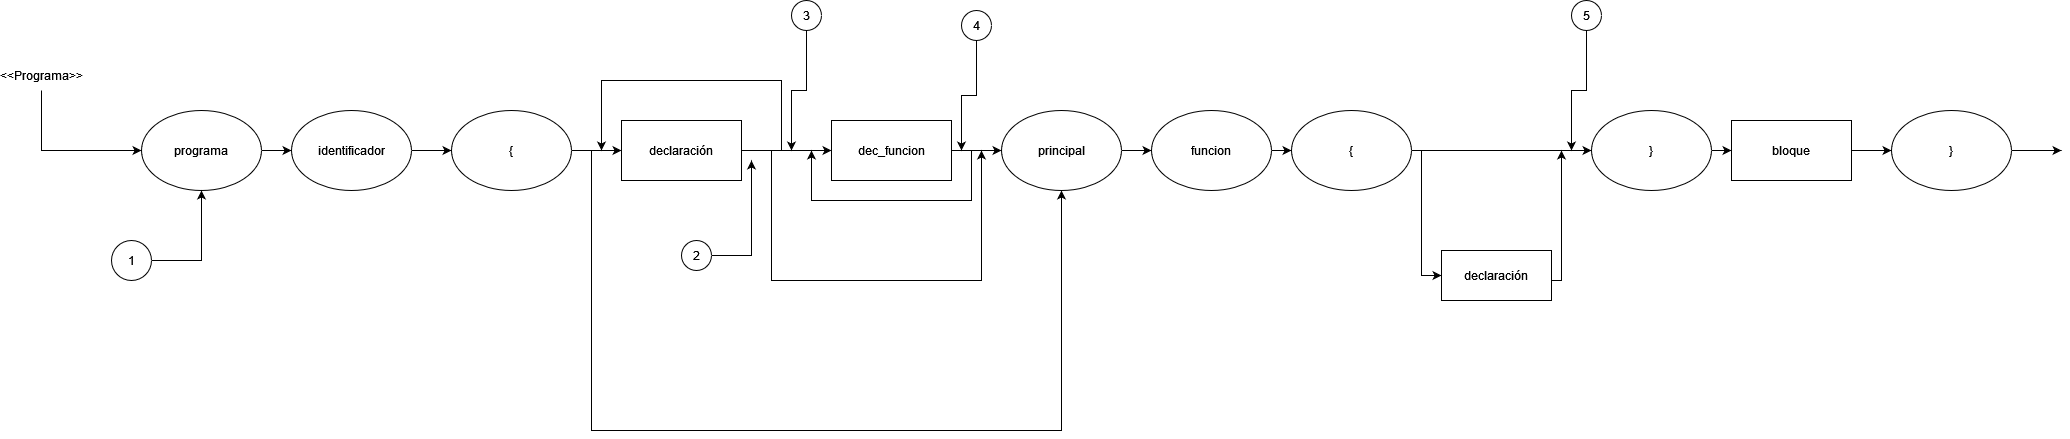

The diagram above was exported from draw.io. Its source (the exported page's mxGraphModel, read from the mxfile embedded in the PNG):
<mxGraphModel dx="1102" dy="600" grid="1" gridSize="10" guides="1" tooltips="1" connect="1" arrows="1" fold="1" page="1" pageScale="1" pageWidth="850" pageHeight="1100" math="0" shadow="0">
  <root>
    <mxCell id="0" />
    <mxCell id="1" parent="0" />
    <mxCell id="-Ek_wmp1hIP5h76wS6A3-11" style="edgeStyle=orthogonalEdgeStyle;rounded=0;orthogonalLoop=1;jettySize=auto;html=1;exitX=1;exitY=0.5;exitDx=0;exitDy=0;entryX=0;entryY=0.5;entryDx=0;entryDy=0;" parent="1" source="-Ek_wmp1hIP5h76wS6A3-3" target="-Ek_wmp1hIP5h76wS6A3-4" edge="1">
      <mxGeometry relative="1" as="geometry" />
    </mxCell>
    <mxCell id="-Ek_wmp1hIP5h76wS6A3-3" value="programa" style="ellipse;whiteSpace=wrap;html=1;" parent="1" vertex="1">
      <mxGeometry x="160" y="150" width="120" height="80" as="geometry" />
    </mxCell>
    <mxCell id="-Ek_wmp1hIP5h76wS6A3-12" style="edgeStyle=orthogonalEdgeStyle;rounded=0;orthogonalLoop=1;jettySize=auto;html=1;exitX=1;exitY=0.5;exitDx=0;exitDy=0;entryX=0;entryY=0.5;entryDx=0;entryDy=0;" parent="1" source="-Ek_wmp1hIP5h76wS6A3-4" target="-Ek_wmp1hIP5h76wS6A3-5" edge="1">
      <mxGeometry relative="1" as="geometry" />
    </mxCell>
    <mxCell id="-Ek_wmp1hIP5h76wS6A3-4" value="identificador" style="ellipse;whiteSpace=wrap;html=1;" parent="1" vertex="1">
      <mxGeometry x="310" y="150" width="120" height="80" as="geometry" />
    </mxCell>
    <mxCell id="-Ek_wmp1hIP5h76wS6A3-13" style="edgeStyle=orthogonalEdgeStyle;rounded=0;orthogonalLoop=1;jettySize=auto;html=1;exitX=1;exitY=0.5;exitDx=0;exitDy=0;entryX=0;entryY=0.5;entryDx=0;entryDy=0;" parent="1" source="-Ek_wmp1hIP5h76wS6A3-5" target="-Ek_wmp1hIP5h76wS6A3-9" edge="1">
      <mxGeometry relative="1" as="geometry" />
    </mxCell>
    <mxCell id="-Ek_wmp1hIP5h76wS6A3-16" style="edgeStyle=orthogonalEdgeStyle;rounded=0;orthogonalLoop=1;jettySize=auto;html=1;exitX=1;exitY=0.5;exitDx=0;exitDy=0;entryX=0.5;entryY=1;entryDx=0;entryDy=0;" parent="1" source="-Ek_wmp1hIP5h76wS6A3-5" target="-Ek_wmp1hIP5h76wS6A3-6" edge="1">
      <mxGeometry relative="1" as="geometry">
        <Array as="points">
          <mxPoint x="610" y="190" />
          <mxPoint x="610" y="470" />
          <mxPoint x="1080" y="470" />
        </Array>
      </mxGeometry>
    </mxCell>
    <mxCell id="-Ek_wmp1hIP5h76wS6A3-5" value="{" style="ellipse;whiteSpace=wrap;html=1;" parent="1" vertex="1">
      <mxGeometry x="470" y="150" width="120" height="80" as="geometry" />
    </mxCell>
    <mxCell id="yb2BkM19K2w0UC0zzwEE-10" style="edgeStyle=orthogonalEdgeStyle;rounded=0;orthogonalLoop=1;jettySize=auto;html=1;exitX=1;exitY=0.5;exitDx=0;exitDy=0;entryX=0;entryY=0.5;entryDx=0;entryDy=0;" parent="1" source="-Ek_wmp1hIP5h76wS6A3-6" target="-Ek_wmp1hIP5h76wS6A3-7" edge="1">
      <mxGeometry relative="1" as="geometry" />
    </mxCell>
    <mxCell id="-Ek_wmp1hIP5h76wS6A3-6" value="principal" style="ellipse;whiteSpace=wrap;html=1;" parent="1" vertex="1">
      <mxGeometry x="1020" y="150" width="120" height="80" as="geometry" />
    </mxCell>
    <mxCell id="yb2BkM19K2w0UC0zzwEE-11" style="edgeStyle=orthogonalEdgeStyle;rounded=0;orthogonalLoop=1;jettySize=auto;html=1;exitX=1;exitY=0.5;exitDx=0;exitDy=0;" parent="1" source="-Ek_wmp1hIP5h76wS6A3-7" target="yb2BkM19K2w0UC0zzwEE-7" edge="1">
      <mxGeometry relative="1" as="geometry" />
    </mxCell>
    <mxCell id="-Ek_wmp1hIP5h76wS6A3-7" value="funcion" style="ellipse;whiteSpace=wrap;html=1;" parent="1" vertex="1">
      <mxGeometry x="1170" y="150" width="120" height="80" as="geometry" />
    </mxCell>
    <mxCell id="yb2BkM19K2w0UC0zzwEE-6" style="edgeStyle=orthogonalEdgeStyle;rounded=0;orthogonalLoop=1;jettySize=auto;html=1;exitX=1;exitY=0.5;exitDx=0;exitDy=0;entryX=0;entryY=0.5;entryDx=0;entryDy=0;" parent="1" source="-Ek_wmp1hIP5h76wS6A3-8" target="-Ek_wmp1hIP5h76wS6A3-14" edge="1">
      <mxGeometry relative="1" as="geometry" />
    </mxCell>
    <mxCell id="-Ek_wmp1hIP5h76wS6A3-8" value="bloque" style="rounded=0;whiteSpace=wrap;html=1;" parent="1" vertex="1">
      <mxGeometry x="1750" y="160" width="120" height="60" as="geometry" />
    </mxCell>
    <mxCell id="-Ek_wmp1hIP5h76wS6A3-18" style="edgeStyle=orthogonalEdgeStyle;rounded=0;orthogonalLoop=1;jettySize=auto;html=1;exitX=1;exitY=0.5;exitDx=0;exitDy=0;" parent="1" source="-Ek_wmp1hIP5h76wS6A3-9" edge="1">
      <mxGeometry relative="1" as="geometry">
        <mxPoint x="620" y="190" as="targetPoint" />
        <Array as="points">
          <mxPoint x="800" y="190" />
          <mxPoint x="800" y="120" />
          <mxPoint x="620" y="120" />
        </Array>
      </mxGeometry>
    </mxCell>
    <mxCell id="sQSL-QB57UDw8AtsB-zh-1" style="edgeStyle=orthogonalEdgeStyle;rounded=0;orthogonalLoop=1;jettySize=auto;html=1;exitX=1;exitY=0.5;exitDx=0;exitDy=0;entryX=0;entryY=0.5;entryDx=0;entryDy=0;" parent="1" source="-Ek_wmp1hIP5h76wS6A3-9" target="-Ek_wmp1hIP5h76wS6A3-10" edge="1">
      <mxGeometry relative="1" as="geometry" />
    </mxCell>
    <mxCell id="yb2BkM19K2w0UC0zzwEE-1" style="edgeStyle=orthogonalEdgeStyle;rounded=0;orthogonalLoop=1;jettySize=auto;html=1;exitX=1;exitY=0.5;exitDx=0;exitDy=0;" parent="1" source="-Ek_wmp1hIP5h76wS6A3-9" edge="1">
      <mxGeometry relative="1" as="geometry">
        <mxPoint x="1000" y="190" as="targetPoint" />
        <Array as="points">
          <mxPoint x="790" y="190" />
          <mxPoint x="790" y="320" />
          <mxPoint x="1000" y="320" />
        </Array>
      </mxGeometry>
    </mxCell>
    <mxCell id="-Ek_wmp1hIP5h76wS6A3-9" value="declaración" style="rounded=0;whiteSpace=wrap;html=1;" parent="1" vertex="1">
      <mxGeometry x="640" y="160" width="120" height="60" as="geometry" />
    </mxCell>
    <mxCell id="sQSL-QB57UDw8AtsB-zh-2" style="edgeStyle=orthogonalEdgeStyle;rounded=0;orthogonalLoop=1;jettySize=auto;html=1;exitX=1;exitY=0.5;exitDx=0;exitDy=0;entryX=0;entryY=0.5;entryDx=0;entryDy=0;" parent="1" source="-Ek_wmp1hIP5h76wS6A3-10" target="-Ek_wmp1hIP5h76wS6A3-6" edge="1">
      <mxGeometry relative="1" as="geometry" />
    </mxCell>
    <mxCell id="sQSL-QB57UDw8AtsB-zh-3" style="edgeStyle=orthogonalEdgeStyle;rounded=0;orthogonalLoop=1;jettySize=auto;html=1;exitX=1;exitY=0.5;exitDx=0;exitDy=0;" parent="1" source="-Ek_wmp1hIP5h76wS6A3-10" edge="1">
      <mxGeometry relative="1" as="geometry">
        <mxPoint x="830" y="190" as="targetPoint" />
        <Array as="points">
          <mxPoint x="990" y="190" />
          <mxPoint x="990" y="240" />
          <mxPoint x="830" y="240" />
          <mxPoint x="830" y="190" />
        </Array>
      </mxGeometry>
    </mxCell>
    <mxCell id="-Ek_wmp1hIP5h76wS6A3-10" value="dec_funcion" style="rounded=0;whiteSpace=wrap;html=1;" parent="1" vertex="1">
      <mxGeometry x="850" y="160" width="120" height="60" as="geometry" />
    </mxCell>
    <mxCell id="-Ek_wmp1hIP5h76wS6A3-15" style="edgeStyle=orthogonalEdgeStyle;rounded=0;orthogonalLoop=1;jettySize=auto;html=1;exitX=1;exitY=0.5;exitDx=0;exitDy=0;" parent="1" source="-Ek_wmp1hIP5h76wS6A3-14" edge="1">
      <mxGeometry relative="1" as="geometry">
        <mxPoint x="2080" y="190" as="targetPoint" />
      </mxGeometry>
    </mxCell>
    <mxCell id="-Ek_wmp1hIP5h76wS6A3-14" value="}" style="ellipse;whiteSpace=wrap;html=1;" parent="1" vertex="1">
      <mxGeometry x="1910" y="150" width="120" height="80" as="geometry" />
    </mxCell>
    <mxCell id="kSH1qjILlmoPHv6J4ONZ-2" style="edgeStyle=orthogonalEdgeStyle;rounded=0;orthogonalLoop=1;jettySize=auto;html=1;exitX=0.5;exitY=1;exitDx=0;exitDy=0;entryX=0;entryY=0.5;entryDx=0;entryDy=0;" parent="1" source="IZjuCjLGIsFQn_JWxHpo-1" target="-Ek_wmp1hIP5h76wS6A3-3" edge="1">
      <mxGeometry relative="1" as="geometry">
        <mxPoint x="100" y="190" as="sourcePoint" />
      </mxGeometry>
    </mxCell>
    <mxCell id="IZjuCjLGIsFQn_JWxHpo-1" value="&amp;lt;&amp;lt;Programa&amp;gt;&amp;gt;" style="text;html=1;strokeColor=none;fillColor=none;align=center;verticalAlign=middle;whiteSpace=wrap;rounded=0;" parent="1" vertex="1">
      <mxGeometry x="30" y="100" width="60" height="30" as="geometry" />
    </mxCell>
    <mxCell id="yb2BkM19K2w0UC0zzwEE-12" style="edgeStyle=orthogonalEdgeStyle;rounded=0;orthogonalLoop=1;jettySize=auto;html=1;exitX=1;exitY=0.5;exitDx=0;exitDy=0;entryX=0;entryY=0.5;entryDx=0;entryDy=0;" parent="1" source="yb2BkM19K2w0UC0zzwEE-7" target="yb2BkM19K2w0UC0zzwEE-9" edge="1">
      <mxGeometry relative="1" as="geometry" />
    </mxCell>
    <mxCell id="yb2BkM19K2w0UC0zzwEE-13" style="edgeStyle=orthogonalEdgeStyle;rounded=0;orthogonalLoop=1;jettySize=auto;html=1;exitX=1;exitY=0.5;exitDx=0;exitDy=0;entryX=0;entryY=0.5;entryDx=0;entryDy=0;" parent="1" source="yb2BkM19K2w0UC0zzwEE-7" target="yb2BkM19K2w0UC0zzwEE-8" edge="1">
      <mxGeometry relative="1" as="geometry">
        <mxPoint x="1420" y="350" as="targetPoint" />
        <Array as="points">
          <mxPoint x="1440" y="190" />
          <mxPoint x="1440" y="315" />
        </Array>
      </mxGeometry>
    </mxCell>
    <mxCell id="yb2BkM19K2w0UC0zzwEE-7" value="{" style="ellipse;whiteSpace=wrap;html=1;" parent="1" vertex="1">
      <mxGeometry x="1310" y="150" width="120" height="80" as="geometry" />
    </mxCell>
    <mxCell id="yb2BkM19K2w0UC0zzwEE-14" style="edgeStyle=orthogonalEdgeStyle;rounded=0;orthogonalLoop=1;jettySize=auto;html=1;exitX=1;exitY=0.5;exitDx=0;exitDy=0;" parent="1" source="yb2BkM19K2w0UC0zzwEE-8" edge="1">
      <mxGeometry relative="1" as="geometry">
        <mxPoint x="1580" y="190" as="targetPoint" />
        <Array as="points">
          <mxPoint x="1580" y="320" />
          <mxPoint x="1580" y="190" />
        </Array>
      </mxGeometry>
    </mxCell>
    <mxCell id="yb2BkM19K2w0UC0zzwEE-8" value="declaración" style="rounded=0;whiteSpace=wrap;html=1;" parent="1" vertex="1">
      <mxGeometry x="1460" y="290" width="110" height="50" as="geometry" />
    </mxCell>
    <mxCell id="yb2BkM19K2w0UC0zzwEE-15" style="edgeStyle=orthogonalEdgeStyle;rounded=0;orthogonalLoop=1;jettySize=auto;html=1;exitX=1;exitY=0.5;exitDx=0;exitDy=0;entryX=0;entryY=0.5;entryDx=0;entryDy=0;" parent="1" source="yb2BkM19K2w0UC0zzwEE-9" target="-Ek_wmp1hIP5h76wS6A3-8" edge="1">
      <mxGeometry relative="1" as="geometry" />
    </mxCell>
    <mxCell id="yb2BkM19K2w0UC0zzwEE-9" value="}" style="ellipse;whiteSpace=wrap;html=1;" parent="1" vertex="1">
      <mxGeometry x="1610" y="150" width="120" height="80" as="geometry" />
    </mxCell>
    <mxCell id="WjTAvgn-JcHJ7RRStJTq-2" style="edgeStyle=orthogonalEdgeStyle;rounded=0;orthogonalLoop=1;jettySize=auto;html=1;exitX=1;exitY=0.5;exitDx=0;exitDy=0;entryX=0.5;entryY=1;entryDx=0;entryDy=0;" edge="1" parent="1" source="WjTAvgn-JcHJ7RRStJTq-1" target="-Ek_wmp1hIP5h76wS6A3-3">
      <mxGeometry relative="1" as="geometry" />
    </mxCell>
    <mxCell id="WjTAvgn-JcHJ7RRStJTq-1" value="1" style="ellipse;whiteSpace=wrap;html=1;aspect=fixed;" vertex="1" parent="1">
      <mxGeometry x="130" y="280" width="40" height="40" as="geometry" />
    </mxCell>
    <mxCell id="WjTAvgn-JcHJ7RRStJTq-4" style="edgeStyle=orthogonalEdgeStyle;rounded=0;orthogonalLoop=1;jettySize=auto;html=1;exitX=1;exitY=0.5;exitDx=0;exitDy=0;" edge="1" parent="1" source="WjTAvgn-JcHJ7RRStJTq-3">
      <mxGeometry relative="1" as="geometry">
        <mxPoint x="770" y="200" as="targetPoint" />
      </mxGeometry>
    </mxCell>
    <mxCell id="WjTAvgn-JcHJ7RRStJTq-3" value="2" style="ellipse;whiteSpace=wrap;html=1;aspect=fixed;" vertex="1" parent="1">
      <mxGeometry x="700" y="280" width="30" height="30" as="geometry" />
    </mxCell>
    <mxCell id="WjTAvgn-JcHJ7RRStJTq-6" style="edgeStyle=orthogonalEdgeStyle;rounded=0;orthogonalLoop=1;jettySize=auto;html=1;exitX=0.5;exitY=1;exitDx=0;exitDy=0;" edge="1" parent="1" source="WjTAvgn-JcHJ7RRStJTq-5">
      <mxGeometry relative="1" as="geometry">
        <mxPoint x="810" y="190" as="targetPoint" />
      </mxGeometry>
    </mxCell>
    <mxCell id="WjTAvgn-JcHJ7RRStJTq-5" value="3" style="ellipse;whiteSpace=wrap;html=1;aspect=fixed;" vertex="1" parent="1">
      <mxGeometry x="810" y="40" width="30" height="30" as="geometry" />
    </mxCell>
    <mxCell id="WjTAvgn-JcHJ7RRStJTq-8" style="edgeStyle=orthogonalEdgeStyle;rounded=0;orthogonalLoop=1;jettySize=auto;html=1;exitX=0.5;exitY=1;exitDx=0;exitDy=0;" edge="1" parent="1" source="WjTAvgn-JcHJ7RRStJTq-7">
      <mxGeometry relative="1" as="geometry">
        <mxPoint x="980" y="190" as="targetPoint" />
      </mxGeometry>
    </mxCell>
    <mxCell id="WjTAvgn-JcHJ7RRStJTq-7" value="4" style="ellipse;whiteSpace=wrap;html=1;aspect=fixed;" vertex="1" parent="1">
      <mxGeometry x="980" y="50" width="30" height="30" as="geometry" />
    </mxCell>
    <mxCell id="WjTAvgn-JcHJ7RRStJTq-10" style="edgeStyle=orthogonalEdgeStyle;rounded=0;orthogonalLoop=1;jettySize=auto;html=1;exitX=0.5;exitY=1;exitDx=0;exitDy=0;" edge="1" parent="1" source="WjTAvgn-JcHJ7RRStJTq-9">
      <mxGeometry relative="1" as="geometry">
        <mxPoint x="1590" y="190" as="targetPoint" />
      </mxGeometry>
    </mxCell>
    <mxCell id="WjTAvgn-JcHJ7RRStJTq-9" value="5" style="ellipse;whiteSpace=wrap;html=1;aspect=fixed;" vertex="1" parent="1">
      <mxGeometry x="1590" y="40" width="30" height="30" as="geometry" />
    </mxCell>
  </root>
</mxGraphModel>